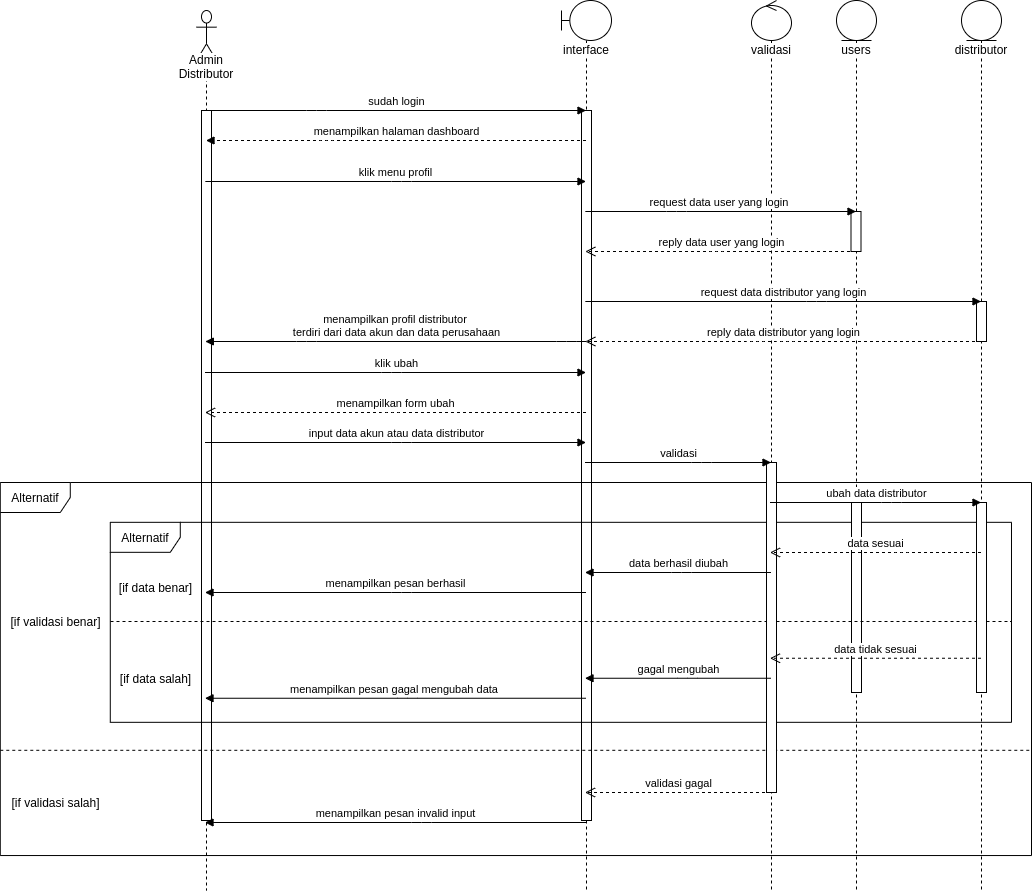

The diagram above was exported from draw.io. Its source (the exported page's mxGraphModel, read from the mxfile embedded in the PNG):
<mxGraphModel dx="2657" dy="745" grid="1" gridSize="10" guides="1" tooltips="1" connect="1" arrows="1" fold="1" page="1" pageScale="1" pageWidth="850" pageHeight="1100" math="0" shadow="0">
  <root>
    <mxCell id="g4E76xj_yJcjZYij7ak4-0" />
    <mxCell id="g4E76xj_yJcjZYij7ak4-1" parent="g4E76xj_yJcjZYij7ak4-0" />
    <mxCell id="PS113blv5R5JMWBTBbcK-0" value="validasi" style="shape=umlLifeline;participant=umlControl;perimeter=lifelinePerimeter;whiteSpace=wrap;html=1;container=1;collapsible=0;recursiveResize=0;verticalAlign=top;spacingTop=36;labelBackgroundColor=#ffffff;outlineConnect=0;strokeWidth=1;" parent="g4E76xj_yJcjZYij7ak4-1" vertex="1">
      <mxGeometry x="635" y="30" width="40" height="890" as="geometry" />
    </mxCell>
    <mxCell id="SQro5k8MYofFtFr130YU-0" value="Admin Distributor" style="shape=umlLifeline;participant=umlActor;perimeter=lifelinePerimeter;whiteSpace=wrap;html=1;container=1;collapsible=0;recursiveResize=0;verticalAlign=top;spacingTop=36;labelBackgroundColor=#ffffff;outlineConnect=0;strokeWidth=1;size=50;" parent="g4E76xj_yJcjZYij7ak4-1" vertex="1">
      <mxGeometry x="80" y="40" width="20" height="880" as="geometry" />
    </mxCell>
    <mxCell id="SQro5k8MYofFtFr130YU-1" value="" style="html=1;points=[];perimeter=orthogonalPerimeter;strokeWidth=1;" parent="SQro5k8MYofFtFr130YU-0" vertex="1">
      <mxGeometry x="5" y="100" width="10" height="710" as="geometry" />
    </mxCell>
    <mxCell id="SQro5k8MYofFtFr130YU-2" value="interface" style="shape=umlLifeline;participant=umlBoundary;perimeter=lifelinePerimeter;whiteSpace=wrap;html=1;container=1;collapsible=0;recursiveResize=0;verticalAlign=top;spacingTop=36;labelBackgroundColor=#ffffff;outlineConnect=0;strokeWidth=1;" parent="g4E76xj_yJcjZYij7ak4-1" vertex="1">
      <mxGeometry x="445" y="30" width="50" height="890" as="geometry" />
    </mxCell>
    <mxCell id="SQro5k8MYofFtFr130YU-3" value="" style="html=1;points=[];perimeter=orthogonalPerimeter;strokeWidth=1;" parent="SQro5k8MYofFtFr130YU-2" vertex="1">
      <mxGeometry x="20" y="110" width="10" height="710" as="geometry" />
    </mxCell>
    <mxCell id="SQro5k8MYofFtFr130YU-4" value="users" style="shape=umlLifeline;participant=umlEntity;perimeter=lifelinePerimeter;whiteSpace=wrap;html=1;container=1;collapsible=0;recursiveResize=0;verticalAlign=top;spacingTop=36;labelBackgroundColor=#ffffff;outlineConnect=0;strokeWidth=1;size=40;" parent="g4E76xj_yJcjZYij7ak4-1" vertex="1">
      <mxGeometry x="720" y="30" width="40" height="890" as="geometry" />
    </mxCell>
    <mxCell id="SQro5k8MYofFtFr130YU-5" value="" style="html=1;points=[];perimeter=orthogonalPerimeter;strokeWidth=1;" parent="SQro5k8MYofFtFr130YU-4" vertex="1">
      <mxGeometry x="14.5" y="211" width="10" height="40" as="geometry" />
    </mxCell>
    <mxCell id="SQro5k8MYofFtFr130YU-6" value="request data user yang login&amp;nbsp;" style="html=1;verticalAlign=bottom;startArrow=none;endArrow=block;startSize=8;startFill=0;" parent="g4E76xj_yJcjZYij7ak4-1" target="SQro5k8MYofFtFr130YU-4" edge="1">
      <mxGeometry relative="1" as="geometry">
        <mxPoint x="468.8333333333337" y="241" as="sourcePoint" />
        <Array as="points">
          <mxPoint x="560" y="241" />
        </Array>
        <mxPoint x="639.5000000000005" y="241" as="targetPoint" />
      </mxGeometry>
    </mxCell>
    <mxCell id="SQro5k8MYofFtFr130YU-7" value="reply data user yang login" style="html=1;verticalAlign=bottom;endArrow=open;dashed=1;endSize=8;" parent="g4E76xj_yJcjZYij7ak4-1" source="SQro5k8MYofFtFr130YU-4" edge="1">
      <mxGeometry relative="1" as="geometry">
        <mxPoint x="639.5000000000005" y="281" as="sourcePoint" />
        <mxPoint x="468.8333333333337" y="281" as="targetPoint" />
        <Array as="points">
          <mxPoint x="600" y="281" />
        </Array>
      </mxGeometry>
    </mxCell>
    <mxCell id="SQro5k8MYofFtFr130YU-8" value="menampilkan halaman dashboard" style="html=1;verticalAlign=bottom;endArrow=block;dashed=1;" parent="g4E76xj_yJcjZYij7ak4-1" source="SQro5k8MYofFtFr130YU-2" target="SQro5k8MYofFtFr130YU-0" edge="1">
      <mxGeometry width="80" relative="1" as="geometry">
        <mxPoint x="320" y="130" as="sourcePoint" />
        <mxPoint x="400" y="130" as="targetPoint" />
        <Array as="points">
          <mxPoint x="210" y="170" />
        </Array>
      </mxGeometry>
    </mxCell>
    <mxCell id="SQro5k8MYofFtFr130YU-9" value="menampilkan profil distributor &lt;br&gt;terdiri dari data akun dan data perusahaan" style="html=1;verticalAlign=bottom;endArrow=block;" parent="g4E76xj_yJcjZYij7ak4-1" edge="1">
      <mxGeometry width="80" relative="1" as="geometry">
        <mxPoint x="469.50000000000045" y="371" as="sourcePoint" />
        <mxPoint x="88.83333333333371" y="371" as="targetPoint" />
        <Array as="points">
          <mxPoint x="450" y="371" />
          <mxPoint x="190" y="371" />
        </Array>
      </mxGeometry>
    </mxCell>
    <mxCell id="SQro5k8MYofFtFr130YU-10" value="sudah login" style="html=1;verticalAlign=bottom;startArrow=none;startFill=0;endArrow=block;startSize=8;" parent="g4E76xj_yJcjZYij7ak4-1" source="SQro5k8MYofFtFr130YU-0" target="SQro5k8MYofFtFr130YU-2" edge="1">
      <mxGeometry width="60" relative="1" as="geometry">
        <mxPoint x="100" y="140" as="sourcePoint" />
        <mxPoint x="160" y="140" as="targetPoint" />
        <Array as="points">
          <mxPoint x="200" y="140" />
        </Array>
      </mxGeometry>
    </mxCell>
    <mxCell id="SQro5k8MYofFtFr130YU-11" value="klik menu profil" style="html=1;verticalAlign=bottom;endArrow=block;" parent="g4E76xj_yJcjZYij7ak4-1" edge="1">
      <mxGeometry width="80" relative="1" as="geometry">
        <mxPoint x="88.83333333333371" y="211" as="sourcePoint" />
        <mxPoint x="469.50000000000045" y="211" as="targetPoint" />
        <Array as="points">
          <mxPoint x="285" y="211" />
        </Array>
      </mxGeometry>
    </mxCell>
    <mxCell id="SQro5k8MYofFtFr130YU-12" value="distributor" style="shape=umlLifeline;participant=umlEntity;perimeter=lifelinePerimeter;whiteSpace=wrap;html=1;container=1;collapsible=0;recursiveResize=0;verticalAlign=top;spacingTop=36;labelBackgroundColor=#ffffff;outlineConnect=0;strokeWidth=1;size=40;" parent="g4E76xj_yJcjZYij7ak4-1" vertex="1">
      <mxGeometry x="845" y="30" width="40" height="890" as="geometry" />
    </mxCell>
    <mxCell id="SQro5k8MYofFtFr130YU-13" value="" style="html=1;points=[];perimeter=orthogonalPerimeter;strokeWidth=1;" parent="SQro5k8MYofFtFr130YU-12" vertex="1">
      <mxGeometry x="15" y="301" width="10" height="40" as="geometry" />
    </mxCell>
    <mxCell id="SQro5k8MYofFtFr130YU-14" value="request data distributor yang login" style="html=1;verticalAlign=bottom;startArrow=none;endArrow=block;startSize=8;startFill=0;" parent="g4E76xj_yJcjZYij7ak4-1" target="SQro5k8MYofFtFr130YU-12" edge="1">
      <mxGeometry relative="1" as="geometry">
        <mxPoint x="468.8333333333337" y="331" as="sourcePoint" />
        <Array as="points">
          <mxPoint x="700" y="331" />
        </Array>
        <mxPoint x="779.5000000000005" y="331" as="targetPoint" />
      </mxGeometry>
    </mxCell>
    <mxCell id="SQro5k8MYofFtFr130YU-15" value="reply data distributor yang login" style="html=1;verticalAlign=bottom;endArrow=open;dashed=1;endSize=8;" parent="g4E76xj_yJcjZYij7ak4-1" source="SQro5k8MYofFtFr130YU-12" edge="1">
      <mxGeometry relative="1" as="geometry">
        <mxPoint x="779.5000000000005" y="371" as="sourcePoint" />
        <mxPoint x="468.8333333333337" y="371" as="targetPoint" />
        <Array as="points">
          <mxPoint x="670" y="371" />
          <mxPoint x="640" y="371" />
        </Array>
      </mxGeometry>
    </mxCell>
    <mxCell id="pB6mlJJ3k5VytdyaeoQy-0" value="" style="group" parent="g4E76xj_yJcjZYij7ak4-1" vertex="1" connectable="0">
      <mxGeometry x="-105" y="512" width="1020" height="390" as="geometry" />
    </mxCell>
    <mxCell id="pB6mlJJ3k5VytdyaeoQy-1" value="Alternatif" style="shape=umlFrame;whiteSpace=wrap;html=1;strokeWidth=1;width=70;height=30;" parent="pB6mlJJ3k5VytdyaeoQy-0" vertex="1">
      <mxGeometry x="-11.22" width="1031.22" height="373.04" as="geometry" />
    </mxCell>
    <mxCell id="pB6mlJJ3k5VytdyaeoQy-2" value="" style="line;strokeWidth=1;fillColor=none;align=left;verticalAlign=middle;spacingTop=-1;spacingLeft=3;spacingRight=3;rotatable=0;labelPosition=right;points=[];portConstraint=eastwest;dashed=1;" parent="pB6mlJJ3k5VytdyaeoQy-0" vertex="1">
      <mxGeometry x="-11.22" y="260" width="1031.46" height="15.6" as="geometry" />
    </mxCell>
    <mxCell id="pB6mlJJ3k5VytdyaeoQy-3" value="[if validasi benar]" style="text;html=1;align=center;verticalAlign=middle;resizable=0;points=[];autosize=1;" parent="pB6mlJJ3k5VytdyaeoQy-0" vertex="1">
      <mxGeometry x="-10.732222222222221" y="129.00260869565216" width="110" height="20" as="geometry" />
    </mxCell>
    <mxCell id="pB6mlJJ3k5VytdyaeoQy-4" value="[if validasi salah]" style="text;html=1;align=center;verticalAlign=middle;resizable=0;points=[];autosize=1;" parent="pB6mlJJ3k5VytdyaeoQy-0" vertex="1">
      <mxGeometry x="-5.733091787439621" y="310.0033540372671" width="100" height="20" as="geometry" />
    </mxCell>
    <mxCell id="pB6mlJJ3k5VytdyaeoQy-5" value="" style="group" parent="pB6mlJJ3k5VytdyaeoQy-0" vertex="1" connectable="0">
      <mxGeometry x="98.78" y="39.82" width="901.22" height="200" as="geometry" />
    </mxCell>
    <mxCell id="pB6mlJJ3k5VytdyaeoQy-6" value="Alternatif" style="shape=umlFrame;whiteSpace=wrap;html=1;strokeWidth=1;width=70;height=30;" parent="pB6mlJJ3k5VytdyaeoQy-5" vertex="1">
      <mxGeometry width="901.2098879077231" height="200" as="geometry" />
    </mxCell>
    <mxCell id="pB6mlJJ3k5VytdyaeoQy-7" value="[if data benar]" style="text;html=1;align=center;verticalAlign=middle;resizable=0;points=[];autosize=1;" parent="pB6mlJJ3k5VytdyaeoQy-5" vertex="1">
      <mxGeometry x="0.008823727175323794" y="54.782608695652186" width="90" height="20" as="geometry" />
    </mxCell>
    <mxCell id="pB6mlJJ3k5VytdyaeoQy-8" value="[if data salah]" style="text;html=1;align=center;verticalAlign=middle;resizable=0;points=[];autosize=1;" parent="pB6mlJJ3k5VytdyaeoQy-5" vertex="1">
      <mxGeometry x="0.008823727175323794" y="146.52260869565214" width="90" height="20" as="geometry" />
    </mxCell>
    <mxCell id="PS113blv5R5JMWBTBbcK-2" value="" style="html=1;points=[];perimeter=orthogonalPerimeter;strokeWidth=1;" parent="pB6mlJJ3k5VytdyaeoQy-5" vertex="1">
      <mxGeometry x="741.22" y="-19.82000000000005" width="10" height="190" as="geometry" />
    </mxCell>
    <mxCell id="pB6mlJJ3k5VytdyaeoQy-9" value="" style="line;strokeWidth=1;fillColor=none;align=left;verticalAlign=middle;spacingTop=-1;spacingLeft=3;spacingRight=3;rotatable=0;labelPosition=right;points=[];portConstraint=eastwest;dashed=1;" parent="pB6mlJJ3k5VytdyaeoQy-0" vertex="1">
      <mxGeometry x="99" y="135" width="901" height="8" as="geometry" />
    </mxCell>
    <mxCell id="pB6mlJJ3k5VytdyaeoQy-11" value="" style="html=1;points=[];perimeter=orthogonalPerimeter;strokeWidth=1;" parent="g4E76xj_yJcjZYij7ak4-1" vertex="1">
      <mxGeometry x="860" y="532" width="10" height="190" as="geometry" />
    </mxCell>
    <mxCell id="pB6mlJJ3k5VytdyaeoQy-12" value="" style="html=1;points=[];perimeter=orthogonalPerimeter;strokeWidth=1;" parent="g4E76xj_yJcjZYij7ak4-1" vertex="1">
      <mxGeometry x="650" y="492" width="10" height="330" as="geometry" />
    </mxCell>
    <mxCell id="pB6mlJJ3k5VytdyaeoQy-13" value="klik ubah" style="html=1;verticalAlign=bottom;endArrow=block;" parent="g4E76xj_yJcjZYij7ak4-1" edge="1">
      <mxGeometry width="80" relative="1" as="geometry">
        <mxPoint x="88.5" y="402" as="sourcePoint" />
        <mxPoint x="469.5" y="402" as="targetPoint" />
        <Array as="points">
          <mxPoint x="275" y="402" />
        </Array>
      </mxGeometry>
    </mxCell>
    <mxCell id="pB6mlJJ3k5VytdyaeoQy-14" value="menampilkan form ubah" style="html=1;verticalAlign=bottom;endArrow=open;dashed=1;endSize=8;" parent="g4E76xj_yJcjZYij7ak4-1" edge="1">
      <mxGeometry relative="1" as="geometry">
        <mxPoint x="469.5" y="442" as="sourcePoint" />
        <mxPoint x="88.5" y="442" as="targetPoint" />
        <Array as="points">
          <mxPoint x="275" y="442" />
        </Array>
      </mxGeometry>
    </mxCell>
    <mxCell id="pB6mlJJ3k5VytdyaeoQy-15" value="input data akun atau data distributor" style="html=1;verticalAlign=bottom;endArrow=block;" parent="g4E76xj_yJcjZYij7ak4-1" edge="1">
      <mxGeometry width="80" relative="1" as="geometry">
        <mxPoint x="88.5" y="472" as="sourcePoint" />
        <mxPoint x="469.5" y="472" as="targetPoint" />
        <Array as="points">
          <mxPoint x="285" y="472" />
        </Array>
      </mxGeometry>
    </mxCell>
    <mxCell id="pB6mlJJ3k5VytdyaeoQy-16" value="validasi" style="html=1;verticalAlign=bottom;endArrow=block;" parent="g4E76xj_yJcjZYij7ak4-1" edge="1">
      <mxGeometry width="80" relative="1" as="geometry">
        <mxPoint x="468.5" y="492" as="sourcePoint" />
        <mxPoint x="654.5" y="492" as="targetPoint" />
        <Array as="points">
          <mxPoint x="585" y="492" />
        </Array>
      </mxGeometry>
    </mxCell>
    <mxCell id="pB6mlJJ3k5VytdyaeoQy-17" value="ubah data distributor" style="html=1;verticalAlign=bottom;endArrow=block;" parent="g4E76xj_yJcjZYij7ak4-1" edge="1">
      <mxGeometry width="80" relative="1" as="geometry">
        <mxPoint x="653.5" y="532" as="sourcePoint" />
        <mxPoint x="864.5" y="532" as="targetPoint" />
        <Array as="points">
          <mxPoint x="775" y="532" />
        </Array>
      </mxGeometry>
    </mxCell>
    <mxCell id="pB6mlJJ3k5VytdyaeoQy-18" value="data sesuai" style="html=1;verticalAlign=bottom;endArrow=open;dashed=1;endSize=8;" parent="g4E76xj_yJcjZYij7ak4-1" edge="1">
      <mxGeometry relative="1" as="geometry">
        <mxPoint x="864.5" y="582" as="sourcePoint" />
        <mxPoint x="653.5" y="582" as="targetPoint" />
        <Array as="points">
          <mxPoint x="785" y="582" />
        </Array>
      </mxGeometry>
    </mxCell>
    <mxCell id="pB6mlJJ3k5VytdyaeoQy-19" value="data berhasil diubah" style="html=1;verticalAlign=bottom;endArrow=block;" parent="g4E76xj_yJcjZYij7ak4-1" edge="1">
      <mxGeometry width="80" relative="1" as="geometry">
        <mxPoint x="654.5" y="602" as="sourcePoint" />
        <mxPoint x="468.5" y="602" as="targetPoint" />
        <Array as="points">
          <mxPoint x="565" y="602" />
        </Array>
      </mxGeometry>
    </mxCell>
    <mxCell id="pB6mlJJ3k5VytdyaeoQy-20" value="menampilkan pesan berhasil" style="html=1;verticalAlign=bottom;endArrow=block;" parent="g4E76xj_yJcjZYij7ak4-1" edge="1">
      <mxGeometry width="80" relative="1" as="geometry">
        <mxPoint x="469.5" y="622" as="sourcePoint" />
        <mxPoint x="88.5" y="622" as="targetPoint" />
        <Array as="points">
          <mxPoint x="285" y="622" />
        </Array>
      </mxGeometry>
    </mxCell>
    <mxCell id="pB6mlJJ3k5VytdyaeoQy-21" value="validasi gagal" style="html=1;verticalAlign=bottom;endArrow=open;dashed=1;endSize=8;" parent="g4E76xj_yJcjZYij7ak4-1" edge="1">
      <mxGeometry relative="1" as="geometry">
        <mxPoint x="654.5" y="822" as="sourcePoint" />
        <mxPoint x="468.5" y="822" as="targetPoint" />
        <Array as="points">
          <mxPoint x="575" y="822" />
        </Array>
      </mxGeometry>
    </mxCell>
    <mxCell id="pB6mlJJ3k5VytdyaeoQy-22" value="menampilkan pesan invalid input" style="html=1;verticalAlign=bottom;endArrow=block;" parent="g4E76xj_yJcjZYij7ak4-1" edge="1">
      <mxGeometry width="80" relative="1" as="geometry">
        <mxPoint x="469.5" y="852" as="sourcePoint" />
        <mxPoint x="88.5" y="852" as="targetPoint" />
        <Array as="points">
          <mxPoint x="305" y="852" />
        </Array>
      </mxGeometry>
    </mxCell>
    <mxCell id="pB6mlJJ3k5VytdyaeoQy-23" value="menampilkan pesan gagal mengubah data&amp;nbsp;" style="html=1;verticalAlign=bottom;endArrow=block;" parent="g4E76xj_yJcjZYij7ak4-1" edge="1">
      <mxGeometry width="80" relative="1" as="geometry">
        <mxPoint x="469.5" y="727.75" as="sourcePoint" />
        <mxPoint x="88.5" y="727.75" as="targetPoint" />
        <Array as="points">
          <mxPoint x="290.67999999999995" y="727.75" />
        </Array>
      </mxGeometry>
    </mxCell>
    <mxCell id="pB6mlJJ3k5VytdyaeoQy-24" value="gagal mengubah" style="html=1;verticalAlign=bottom;endArrow=block;" parent="g4E76xj_yJcjZYij7ak4-1" edge="1">
      <mxGeometry width="80" relative="1" as="geometry">
        <mxPoint x="654.5" y="707.75" as="sourcePoint" />
        <mxPoint x="468.5" y="707.75" as="targetPoint" />
        <Array as="points">
          <mxPoint x="570.68" y="707.75" />
        </Array>
      </mxGeometry>
    </mxCell>
    <mxCell id="pB6mlJJ3k5VytdyaeoQy-25" value="data tidak sesuai" style="html=1;verticalAlign=bottom;endArrow=open;dashed=1;endSize=8;" parent="g4E76xj_yJcjZYij7ak4-1" edge="1">
      <mxGeometry relative="1" as="geometry">
        <mxPoint x="864.5" y="687.75" as="sourcePoint" />
        <mxPoint x="653.5" y="687.75" as="targetPoint" />
        <Array as="points">
          <mxPoint x="790.68" y="687.75" />
        </Array>
      </mxGeometry>
    </mxCell>
  </root>
</mxGraphModel>